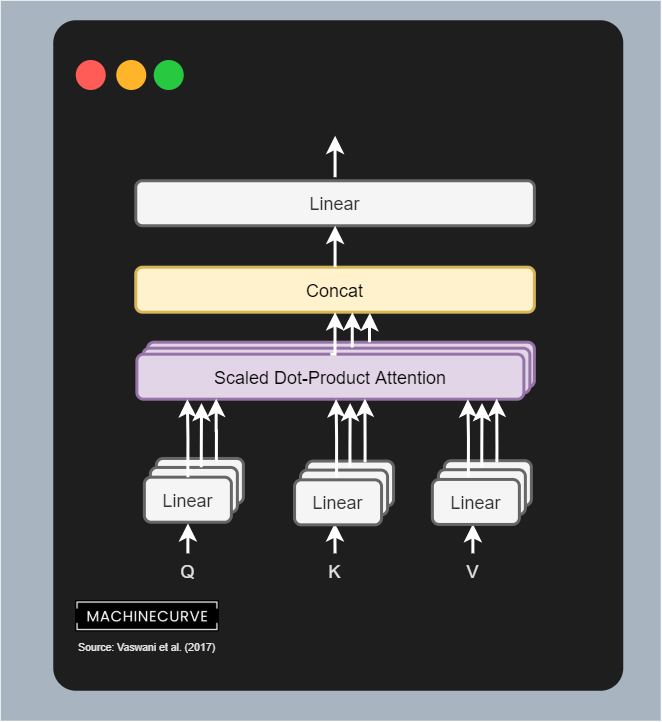

The diagram above was exported from draw.io. Its source (the exported page's mxGraphModel, read from the mxfile embedded in the PNG):
<mxGraphModel dx="1830" dy="952" grid="1" gridSize="10" guides="1" tooltips="1" connect="1" arrows="1" fold="1" page="1" pageScale="1" pageWidth="827" pageHeight="1169" math="0" shadow="0">
  <root>
    <mxCell id="0" />
    <mxCell id="1" parent="0" />
    <mxCell id="2" value="" style="rounded=0;whiteSpace=wrap;html=1;shadow=0;sketch=0;fillColor=#a8b4c0;strokeColor=none;" vertex="1" parent="1">
      <mxGeometry x="1310" y="1410" width="440" height="480" as="geometry" />
    </mxCell>
    <mxCell id="3" value="" style="rounded=1;whiteSpace=wrap;html=1;strokeColor=none;fillColor=#1e1e1e;shadow=0;sketch=0;arcSize=4;" vertex="1" parent="1">
      <mxGeometry x="1345" y="1423" width="380" height="447" as="geometry" />
    </mxCell>
    <mxCell id="4" value="" style="group" vertex="1" connectable="0" parent="1">
      <mxGeometry x="1360" y="1449.5" width="72" height="20" as="geometry" />
    </mxCell>
    <mxCell id="5" value="" style="ellipse;whiteSpace=wrap;html=1;strokeColor=none;fillColor=#ff5b57;" vertex="1" parent="4">
      <mxGeometry width="20" height="20" as="geometry" />
    </mxCell>
    <mxCell id="6" value="" style="ellipse;whiteSpace=wrap;html=1;strokeColor=none;fillColor=#ffb52a;" vertex="1" parent="4">
      <mxGeometry x="27" width="20" height="20" as="geometry" />
    </mxCell>
    <mxCell id="7" value="" style="ellipse;whiteSpace=wrap;html=1;strokeColor=none;fillColor=#26c940;" vertex="1" parent="4">
      <mxGeometry x="52" width="20" height="20" as="geometry" />
    </mxCell>
    <mxCell id="8" value="" style="shape=image;verticalLabelPosition=bottom;labelBackgroundColor=#ffffff;verticalAlign=top;aspect=fixed;imageAspect=0;image=data:image/jpeg,(base64 omitted: 25668 chars);" vertex="1" parent="1">
      <mxGeometry x="1360" y="1810" width="95.98" height="21" as="geometry" />
    </mxCell>
    <mxCell id="9" value="Source: Vaswani et al. (2017)" style="text;html=1;strokeColor=none;fillColor=none;align=left;verticalAlign=middle;whiteSpace=wrap;rounded=0;fontColor=#E3E3E3;fontStyle=0;fontSize=7;" vertex="1" parent="1">
      <mxGeometry x="1360" y="1831" width="180" height="20" as="geometry" />
    </mxCell>
    <mxCell id="10" value="" style="group" vertex="1" connectable="0" parent="1">
      <mxGeometry x="1400" y="1500" width="265.75" height="278.3800000000001" as="geometry" />
    </mxCell>
    <mxCell id="11" value="Linear" style="rounded=1;whiteSpace=wrap;html=1;strokeColor=#666666;fillColor=#f5f5f5;strokeWidth=2;fontColor=#333333;" vertex="1" parent="10">
      <mxGeometry x="13.75" y="215.1300000000001" width="58" height="30" as="geometry" />
    </mxCell>
    <mxCell id="12" value="Linear" style="rounded=1;whiteSpace=wrap;html=1;strokeColor=#666666;fillColor=#f5f5f5;strokeWidth=2;fontColor=#333333;" vertex="1" parent="10">
      <mxGeometry x="9.75" y="221.1300000000001" width="58" height="30" as="geometry" />
    </mxCell>
    <mxCell id="13" style="edgeStyle=orthogonalEdgeStyle;rounded=0;orthogonalLoop=1;jettySize=auto;html=1;exitX=0.5;exitY=0;exitDx=0;exitDy=0;entryX=0.208;entryY=1;entryDx=0;entryDy=0;entryPerimeter=0;strokeColor=#FFFFFF;strokeWidth=2;fontSize=7;" edge="1" parent="10">
      <mxGeometry relative="1" as="geometry">
        <mxPoint x="34.75" y="278.3800000000001" as="sourcePoint" />
        <mxPoint x="34.789999999999964" y="258.3800000000001" as="targetPoint" />
      </mxGeometry>
    </mxCell>
    <mxCell id="14" value="Q" style="text;html=1;strokeColor=none;fillColor=none;align=center;verticalAlign=middle;whiteSpace=wrap;rounded=0;fontColor=#E3E3E3;fontStyle=0" vertex="1" parent="10">
      <mxGeometry x="7.5" y="279.75" width="54" height="20" as="geometry" />
    </mxCell>
    <mxCell id="15" style="edgeStyle=orthogonalEdgeStyle;rounded=0;orthogonalLoop=1;jettySize=auto;html=1;exitX=0.5;exitY=0;exitDx=0;exitDy=0;entryX=0.791;entryY=1;entryDx=0;entryDy=0;entryPerimeter=0;strokeColor=#FFFFFF;strokeWidth=2;fontSize=7;" edge="1" parent="10">
      <mxGeometry relative="1" as="geometry">
        <mxPoint x="132.8699999999999" y="278.3800000000001" as="sourcePoint" />
        <mxPoint x="132.69999999999982" y="258.3800000000001" as="targetPoint" />
      </mxGeometry>
    </mxCell>
    <mxCell id="16" value="K" style="text;html=1;strokeColor=none;fillColor=none;align=center;verticalAlign=middle;whiteSpace=wrap;rounded=0;fontColor=#E3E3E3;fontStyle=0" vertex="1" parent="10">
      <mxGeometry x="105.61999999999989" y="279.75" width="54" height="20" as="geometry" />
    </mxCell>
    <mxCell id="17" style="edgeStyle=orthogonalEdgeStyle;rounded=0;orthogonalLoop=1;jettySize=auto;html=1;exitX=0.5;exitY=0;exitDx=0;exitDy=0;strokeColor=#FFFFFF;strokeWidth=2;fontSize=7;" edge="1" parent="10">
      <mxGeometry relative="1" as="geometry">
        <mxPoint x="224.75" y="278.3800000000001" as="sourcePoint" />
        <mxPoint x="224.75" y="258.8800000000001" as="targetPoint" />
      </mxGeometry>
    </mxCell>
    <mxCell id="18" value="V" style="text;html=1;strokeColor=none;fillColor=none;align=center;verticalAlign=middle;whiteSpace=wrap;rounded=0;fontColor=#E3E3E3;fontStyle=0" vertex="1" parent="10">
      <mxGeometry x="197.5" y="279.75" width="54" height="20" as="geometry" />
    </mxCell>
    <mxCell id="19" value="Linear" style="rounded=1;whiteSpace=wrap;html=1;strokeColor=#666666;fillColor=#f5f5f5;strokeWidth=2;fontColor=#333333;" vertex="1" parent="10">
      <mxGeometry x="5.75" y="227.6300000000001" width="58" height="30" as="geometry" />
    </mxCell>
    <mxCell id="20" value="Linear" style="rounded=1;whiteSpace=wrap;html=1;strokeColor=#666666;fillColor=#f5f5f5;strokeWidth=2;fontColor=#333333;" vertex="1" parent="10">
      <mxGeometry x="113.86999999999989" y="216.8800000000001" width="58" height="30" as="geometry" />
    </mxCell>
    <mxCell id="21" value="Linear" style="rounded=1;whiteSpace=wrap;html=1;strokeColor=#666666;fillColor=#f5f5f5;strokeWidth=2;fontColor=#333333;" vertex="1" parent="10">
      <mxGeometry x="109.86999999999989" y="222.8800000000001" width="58" height="30" as="geometry" />
    </mxCell>
    <mxCell id="22" value="Linear" style="rounded=1;whiteSpace=wrap;html=1;strokeColor=#666666;fillColor=#f5f5f5;strokeWidth=2;fontColor=#333333;" vertex="1" parent="10">
      <mxGeometry x="105.86999999999989" y="229.3800000000001" width="58" height="30" as="geometry" />
    </mxCell>
    <mxCell id="23" value="Linear" style="rounded=1;whiteSpace=wrap;html=1;strokeColor=#666666;fillColor=#f5f5f5;strokeWidth=2;fontColor=#333333;" vertex="1" parent="10">
      <mxGeometry x="205.75" y="216.6300000000001" width="58" height="30" as="geometry" />
    </mxCell>
    <mxCell id="24" value="Linear" style="rounded=1;whiteSpace=wrap;html=1;strokeColor=#666666;fillColor=#f5f5f5;strokeWidth=2;fontColor=#333333;" vertex="1" parent="10">
      <mxGeometry x="201.75" y="222.6300000000001" width="58" height="30" as="geometry" />
    </mxCell>
    <mxCell id="25" value="Linear" style="rounded=1;whiteSpace=wrap;html=1;strokeColor=#666666;fillColor=#f5f5f5;strokeWidth=2;fontColor=#333333;" vertex="1" parent="10">
      <mxGeometry x="197.75" y="229.1300000000001" width="58" height="30" as="geometry" />
    </mxCell>
    <mxCell id="26" value="Scaled Dot-Product Attention" style="rounded=1;whiteSpace=wrap;html=1;strokeColor=#9673a6;fillColor=#e1d5e7;strokeWidth=2;" vertex="1" parent="10">
      <mxGeometry x="7.75" y="137.6300000000001" width="258" height="30" as="geometry" />
    </mxCell>
    <mxCell id="27" value="Scaled Dot-Product Attention" style="rounded=1;whiteSpace=wrap;html=1;strokeColor=#9673a6;fillColor=#e1d5e7;strokeWidth=2;" vertex="1" parent="10">
      <mxGeometry x="4.75" y="141.6300000000001" width="258" height="30" as="geometry" />
    </mxCell>
    <mxCell id="28" value="Scaled Dot-Product Attention" style="rounded=1;whiteSpace=wrap;html=1;strokeColor=#9673a6;fillColor=#e1d5e7;strokeWidth=2;" vertex="1" parent="10">
      <mxGeometry x="0.75" y="145.6300000000001" width="258" height="30" as="geometry" />
    </mxCell>
    <mxCell id="29" style="edgeStyle=orthogonalEdgeStyle;rounded=0;orthogonalLoop=1;jettySize=auto;html=1;entryX=0.5;entryY=1;entryDx=0;entryDy=0;strokeColor=#FFFFFF;strokeWidth=2;fontSize=19;" edge="1" parent="10">
      <mxGeometry relative="1" as="geometry">
        <mxPoint x="34.75" y="227.6300000000001" as="sourcePoint" />
        <mxPoint x="34.41000000000008" y="175.6300000000001" as="targetPoint" />
        <Array as="points">
          <mxPoint x="34.75" y="201.6300000000001" />
        </Array>
      </mxGeometry>
    </mxCell>
    <mxCell id="30" style="edgeStyle=orthogonalEdgeStyle;rounded=0;orthogonalLoop=1;jettySize=auto;html=1;entryX=0.167;entryY=1.084;entryDx=0;entryDy=0;strokeColor=#FFFFFF;strokeWidth=2;fontSize=19;entryPerimeter=0;exitX=0.585;exitY=-0.005;exitDx=0;exitDy=0;exitPerimeter=0;" edge="1" parent="10" source="12" target="28">
      <mxGeometry relative="1" as="geometry">
        <mxPoint x="43.75" y="217.6300000000001" as="sourcePoint" />
        <mxPoint x="44.409999999999854" y="185.6300000000001" as="targetPoint" />
        <Array as="points">
          <mxPoint x="43.75" y="207.6300000000001" />
        </Array>
      </mxGeometry>
    </mxCell>
    <mxCell id="31" style="edgeStyle=orthogonalEdgeStyle;rounded=0;orthogonalLoop=1;jettySize=auto;html=1;entryX=0.205;entryY=0.988;entryDx=0;entryDy=0;strokeColor=#FFFFFF;strokeWidth=2;fontSize=19;entryPerimeter=0;" edge="1" parent="10" target="28">
      <mxGeometry relative="1" as="geometry">
        <mxPoint x="53.75" y="217.6300000000001" as="sourcePoint" />
        <mxPoint x="53.83600000000001" y="188.1500000000001" as="targetPoint" />
        <Array as="points" />
      </mxGeometry>
    </mxCell>
    <mxCell id="32" style="edgeStyle=orthogonalEdgeStyle;rounded=0;orthogonalLoop=1;jettySize=auto;html=1;entryX=0.5;entryY=1;entryDx=0;entryDy=0;strokeColor=#FFFFFF;strokeWidth=2;fontSize=19;" edge="1" parent="10">
      <mxGeometry relative="1" as="geometry">
        <mxPoint x="133.8699999999999" y="227.6300000000001" as="sourcePoint" />
        <mxPoint x="133.5300000000002" y="175.6300000000001" as="targetPoint" />
        <Array as="points">
          <mxPoint x="133.8699999999999" y="201.6300000000001" />
        </Array>
      </mxGeometry>
    </mxCell>
    <mxCell id="33" style="edgeStyle=orthogonalEdgeStyle;rounded=0;orthogonalLoop=1;jettySize=auto;html=1;entryX=0.167;entryY=1.084;entryDx=0;entryDy=0;strokeColor=#FFFFFF;strokeWidth=2;fontSize=19;entryPerimeter=0;exitX=0.585;exitY=-0.005;exitDx=0;exitDy=0;exitPerimeter=0;" edge="1" parent="10">
      <mxGeometry relative="1" as="geometry">
        <mxPoint x="142.79999999999973" y="220.98000000000002" as="sourcePoint" />
        <mxPoint x="142.95600000000013" y="178.1500000000001" as="targetPoint" />
        <Array as="points">
          <mxPoint x="142.8699999999999" y="207.6300000000001" />
        </Array>
      </mxGeometry>
    </mxCell>
    <mxCell id="34" style="edgeStyle=orthogonalEdgeStyle;rounded=0;orthogonalLoop=1;jettySize=auto;html=1;entryX=0.205;entryY=0.988;entryDx=0;entryDy=0;strokeColor=#FFFFFF;strokeWidth=2;fontSize=19;entryPerimeter=0;" edge="1" parent="10">
      <mxGeometry relative="1" as="geometry">
        <mxPoint x="152.8699999999999" y="217.6300000000001" as="sourcePoint" />
        <mxPoint x="152.75999999999976" y="175.26999999999998" as="targetPoint" />
        <Array as="points">
          <mxPoint x="152.75" y="207.6300000000001" />
          <mxPoint x="152.75" y="207.6300000000001" />
        </Array>
      </mxGeometry>
    </mxCell>
    <mxCell id="35" style="edgeStyle=orthogonalEdgeStyle;rounded=0;orthogonalLoop=1;jettySize=auto;html=1;entryX=0.5;entryY=1;entryDx=0;entryDy=0;strokeColor=#FFFFFF;strokeWidth=2;fontSize=19;" edge="1" parent="10">
      <mxGeometry relative="1" as="geometry">
        <mxPoint x="221.75" y="227.6300000000001" as="sourcePoint" />
        <mxPoint x="221.41000000000008" y="175.6300000000001" as="targetPoint" />
        <Array as="points">
          <mxPoint x="221.75" y="201.6300000000001" />
        </Array>
      </mxGeometry>
    </mxCell>
    <mxCell id="36" style="edgeStyle=orthogonalEdgeStyle;rounded=0;orthogonalLoop=1;jettySize=auto;html=1;entryX=0.167;entryY=1.084;entryDx=0;entryDy=0;strokeColor=#FFFFFF;strokeWidth=2;fontSize=19;entryPerimeter=0;exitX=0.585;exitY=-0.005;exitDx=0;exitDy=0;exitPerimeter=0;" edge="1" parent="10">
      <mxGeometry relative="1" as="geometry">
        <mxPoint x="230.67999999999984" y="220.98000000000002" as="sourcePoint" />
        <mxPoint x="230.836" y="178.1500000000001" as="targetPoint" />
        <Array as="points">
          <mxPoint x="230.75" y="207.6300000000001" />
        </Array>
      </mxGeometry>
    </mxCell>
    <mxCell id="37" style="edgeStyle=orthogonalEdgeStyle;rounded=0;orthogonalLoop=1;jettySize=auto;html=1;entryX=0.205;entryY=0.988;entryDx=0;entryDy=0;strokeColor=#FFFFFF;strokeWidth=2;fontSize=19;entryPerimeter=0;" edge="1" parent="10">
      <mxGeometry relative="1" as="geometry">
        <mxPoint x="240.75" y="217.6300000000001" as="sourcePoint" />
        <mxPoint x="240.63999999999987" y="175.26999999999998" as="targetPoint" />
        <Array as="points">
          <mxPoint x="240.75" y="207.6300000000001" />
          <mxPoint x="240.75" y="207.6300000000001" />
        </Array>
      </mxGeometry>
    </mxCell>
    <mxCell id="38" value="Concat" style="rounded=1;whiteSpace=wrap;html=1;strokeColor=#d6b656;fillColor=#fff2cc;strokeWidth=2;" vertex="1" parent="10">
      <mxGeometry y="87.63000000000011" width="265.75" height="30" as="geometry" />
    </mxCell>
    <mxCell id="39" style="edgeStyle=orthogonalEdgeStyle;rounded=0;orthogonalLoop=1;jettySize=auto;html=1;exitX=0.5;exitY=0;exitDx=0;exitDy=0;entryX=0.5;entryY=1;entryDx=0;entryDy=0;strokeColor=#FFFFFF;strokeWidth=2;fontSize=7;" edge="1" parent="10" source="28" target="38">
      <mxGeometry relative="1" as="geometry" />
    </mxCell>
    <mxCell id="40" style="edgeStyle=orthogonalEdgeStyle;rounded=0;orthogonalLoop=1;jettySize=auto;html=1;exitX=0.541;exitY=-0.016;exitDx=0;exitDy=0;entryX=0.5;entryY=1;entryDx=0;entryDy=0;strokeColor=#FFFFFF;strokeWidth=2;fontSize=7;exitPerimeter=0;" edge="1" parent="10" source="27">
      <mxGeometry relative="1" as="geometry">
        <mxPoint x="141.30999999999972" y="145.6300000000001" as="sourcePoint" />
        <mxPoint x="144.43500000000017" y="117.63000000000034" as="targetPoint" />
        <Array as="points">
          <mxPoint x="144.75" y="137.6300000000001" />
        </Array>
      </mxGeometry>
    </mxCell>
    <mxCell id="41" style="edgeStyle=orthogonalEdgeStyle;rounded=0;orthogonalLoop=1;jettySize=auto;html=1;entryX=0.5;entryY=1;entryDx=0;entryDy=0;strokeColor=#FFFFFF;strokeWidth=2;fontSize=7;" edge="1" parent="10">
      <mxGeometry relative="1" as="geometry">
        <mxPoint x="155.8699999999999" y="137.6300000000001" as="sourcePoint" />
        <mxPoint x="156.09500000000003" y="118.11000000000035" as="targetPoint" />
        <Array as="points">
          <mxPoint x="155.8699999999999" y="127.63000000000011" />
          <mxPoint x="155.8699999999999" y="127.63000000000011" />
        </Array>
      </mxGeometry>
    </mxCell>
    <mxCell id="42" value="Linear" style="rounded=1;whiteSpace=wrap;html=1;strokeColor=#666666;fillColor=#f5f5f5;strokeWidth=2;fontColor=#333333;" vertex="1" parent="10">
      <mxGeometry y="30" width="265.75" height="30" as="geometry" />
    </mxCell>
    <mxCell id="43" style="edgeStyle=orthogonalEdgeStyle;rounded=0;orthogonalLoop=1;jettySize=auto;html=1;exitX=0.5;exitY=0;exitDx=0;exitDy=0;entryX=0.5;entryY=1;entryDx=0;entryDy=0;strokeColor=#FFFFFF;strokeWidth=2;fontSize=7;" edge="1" parent="10" source="38" target="42">
      <mxGeometry relative="1" as="geometry" />
    </mxCell>
    <mxCell id="44" style="edgeStyle=orthogonalEdgeStyle;rounded=0;orthogonalLoop=1;jettySize=auto;html=1;exitX=0.5;exitY=0;exitDx=0;exitDy=0;entryX=0.5;entryY=1;entryDx=0;entryDy=0;strokeColor=#FFFFFF;strokeWidth=2;fontSize=7;" edge="1" parent="10">
      <mxGeometry relative="1" as="geometry">
        <mxPoint x="132.875" y="27.63000000000011" as="sourcePoint" />
        <mxPoint x="132.875" as="targetPoint" />
      </mxGeometry>
    </mxCell>
  </root>
</mxGraphModel>